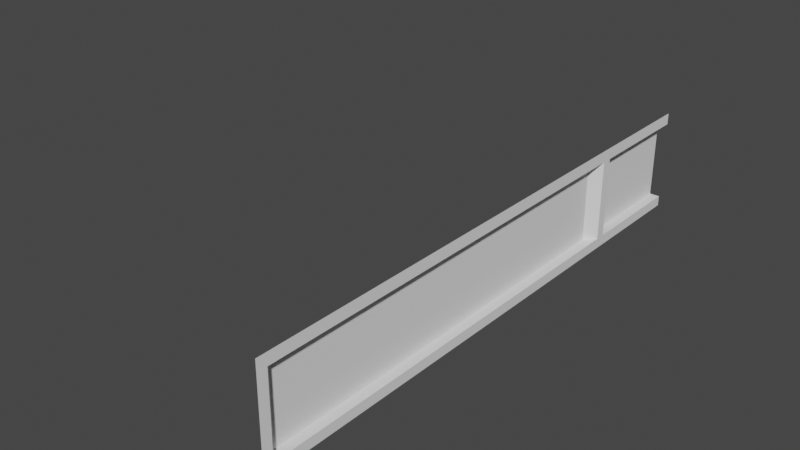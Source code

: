# Source: Left_Edge_Segment_-_Middle.blend  (saved by Blender 2.82.7; exported with 4.5.12 LTS)
import bpy
from mathutils import Matrix  # noqa: F401  (used for matrix-valued properties, if any)

bpy.ops.wm.read_factory_settings(use_empty=True)
scene = bpy.context.scene
scene.name = 'Scene'

# ---- world
world_world = bpy.data.worlds.new('World'); scene.world = world_world
world_world.use_nodes = True; world_world.node_tree.nodes.clear()
_N = world_world.node_tree.nodes; _L = world_world.node_tree.links
n0 = _N.new('ShaderNodeOutputWorld'); n0.name = 'World Output'; n0.location = (300, 300)
n1 = _N.new('ShaderNodeBackground'); n1.name = 'Background'; n1.location = (10, 300)
n1.inputs[0].default_value = (0.05088, 0.05088, 0.05088, 1.0)
_L.new(n1.outputs[0], n0.inputs[0])
n0.is_active_output = True
world_world.color = (0.05088, 0.05088, 0.05088)
world_world.use_sun_shadow = False
world_world.sun_shadow_jitter_overblur = 0.0

# ---- meshes
me_plane = bpy.data.meshes.new('Plane')
me_plane.from_pydata([(2.225, 3.333, 0.8875), (2.225, 3.333, 2.235e-08), (2.225, 2.225, 0.8875), (2.225, -2.225, 0.1), (2.225, -2.125, 0.8875), (2.225, -2.225, 1.0), (2.225, -2.125, 0.1), (2.125, -2.025, 0.1), (2.125, -2.025, 0.8875), (2.125, 2.025, 0.1), (2.125, 2.025, 0.8875), (2.225, 2.125, 0.8875), (2.225, 2.125, 0.1), (2.225, 2.225, 0.1), (7.451e-07, 1.192e-06, 0.0), (2.225, 3.333, 0.1), (2.225, -2.225, 2.235e-08), (2.225, 3.333, 1.0), (2.125, 2.325, 0.8875), (2.125, 2.325, 0.1), (2.125, 3.333, 0.8875), (2.125, 3.333, 0.1), (2.225, -2.225, 1.0)], [(17, 22)], [(10, 9, 12, 11), (10, 8, 7, 9), (0, 2, 18, 20), (4, 8, 10, 11), (6, 7, 8, 4), (19, 21, 20, 18), (13, 19, 18, 2), (3, 16, 1, 15), (13, 15, 21, 19), (6, 4, 11, 12, 13, 2, 0, 17, 5, 3), (7, 6, 12, 9)])
_uv = me_plane.uv_layers.new(name='UVMap')
_uv.uv.foreach_set('vector', [0.0, 0.0, 0.0, 0.0, 0.0, 0.0, 0.0, 0.0, 0.0, 0.0, 0.0, 0.0, 0.0, 0.0, 0.0, 0.0, 0.0, 0.0, 0.0, 0.0, 0.0, 0.0, 0.0, 0.0, 0.0, 0.0, 0.0, 0.0, 0.0, 0.0, 0.0, 0.0, 0.0, 0.0, 0.0, 0.0, 0.0, 0.0, 0.0, 0.0, 0.0, 0.0, 0.0, 0.0, 0.0, 0.0, 0.0, 0.0, 0.0, 0.0, 0.0, 0.0, 0.0, 0.0, 0.0, 0.0, 0.0, 0.0, 0.0, 0.0, 0.0, 0.0, 0.0, 0.0, 0.0, 0.0, 0.0, 0.0, 0.0, 0.0, 0.0, 0.0, 0.0, 0.0, 0.0, 0.0, 0.0, 0.0, 0.0, 0.0, 0.0, 0.0, 0.0, 0.0, 0.0, 0.0, 0.0, 0.0, 0.0, 0.0, 0.0, 0.0, 0.0, 0.0, 0.0, 0.0, 0.0, 0.0, 0.0, 0.0])
me_plane.use_remesh_fix_poles = True
me_plane.use_remesh_preserve_attributes = False
me_plane.use_mirror_vertex_groups = False
me_plane.update()

# ---- objects
ob_plane = bpy.data.objects.new('Plane', me_plane)

# ---- transforms, parenting, visibility, modifiers, constraints
ob_plane.location = (0.0, 0.0, 0.0)
ob_plane.lineart.crease_threshold = 0.0

# ---- collection membership
scene.collection.objects.link(ob_plane)

# ---- scene / render settings (as saved in the file)
scene.frame_start = 1; scene.frame_end = 250; scene.frame_set(0)
scene.render.engine = 'BLENDER_EEVEE_NEXT'
scene.cycles.use_denoising = False
scene.cycles.samples = 128
scene.cycles.sampling_pattern = 'TABULATED_SOBOL'
scene.cycles.use_adaptive_sampling = False
scene.cycles.use_light_tree = False
scene.view_settings.view_transform = 'Filmic'
bpy.context.view_layer.update()

# ---- added for rendering (the .blend has no active camera and no usable light): camera, sun
cam_auto = bpy.data.cameras.new('AutoCamera')
cam_auto.lens = 50.0
cam_auto.sensor_width = 36.0
cam_auto.clip_end = 1000.0
ob_auto_camera = bpy.data.objects.new('AutoCamera', cam_auto)
scene.collection.objects.link(ob_auto_camera)
ob_auto_camera.location = (6.72869, -6.18525, 4.99295)
ob_auto_camera.rotation_euler = (1.09748, -7.21219e-08, 0.694738)
scene.camera = ob_auto_camera
light_auto_sun = bpy.data.lights.new('AutoSun', 'SUN')
light_auto_sun.energy = 3.0
light_auto_sun.angle = 0.0523599
ob_auto_sun = bpy.data.objects.new('AutoSun', light_auto_sun)
scene.collection.objects.link(ob_auto_sun)
ob_auto_sun.rotation_euler = (0.872665, 0.174533, 0.523599)
bpy.context.view_layer.update()
